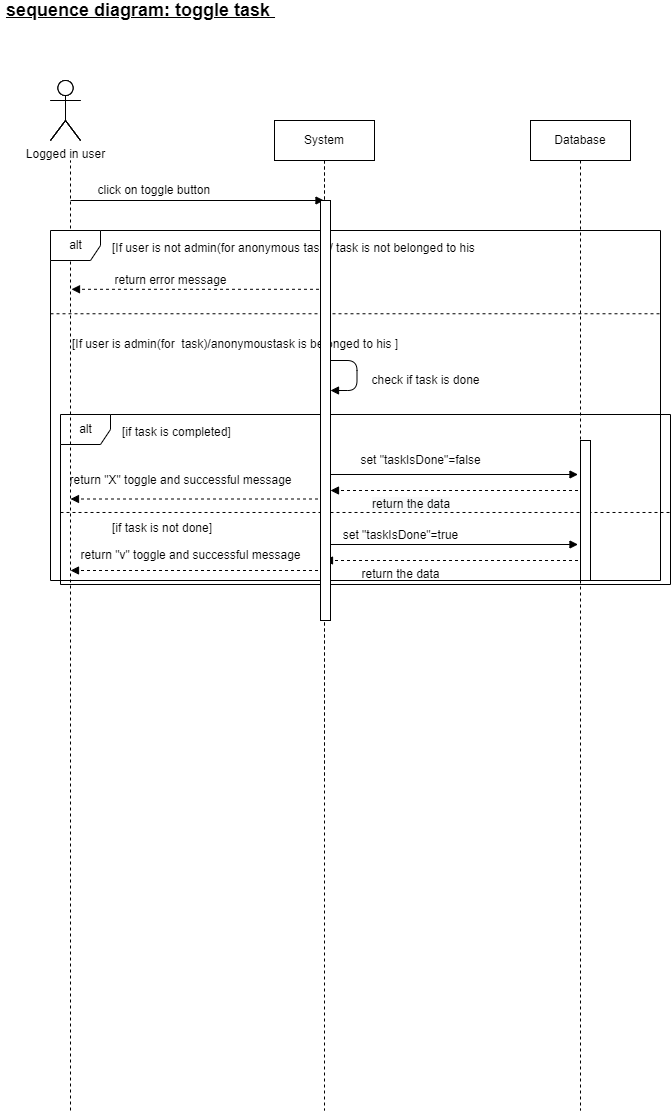

The diagram above was exported from draw.io. Its source (the exported page's mxGraphModel, read from the mxfile embedded in the PNG):
<mxGraphModel dx="868" dy="393" grid="1" gridSize="10" guides="1" tooltips="1" connect="1" arrows="1" fold="1" page="1" pageScale="1" pageWidth="827" pageHeight="1169" math="0" shadow="0">
  <root>
    <mxCell id="VxnKYfwkGHtXHfvwgN-N-0" />
    <mxCell id="VxnKYfwkGHtXHfvwgN-N-1" parent="VxnKYfwkGHtXHfvwgN-N-0" />
    <mxCell id="VxnKYfwkGHtXHfvwgN-N-39" value="alt" style="shape=umlFrame;tabWidth=110;tabHeight=30;tabPosition=left;html=1;boundedLbl=1;labelInHeader=1;width=50;height=30;labelBackgroundColor=#ffffff;" parent="VxnKYfwkGHtXHfvwgN-N-1" vertex="1">
      <mxGeometry x="150" y="454" width="610" height="170" as="geometry" />
    </mxCell>
    <mxCell id="VxnKYfwkGHtXHfvwgN-N-41" value="" style="line;strokeWidth=1;dashed=1;labelPosition=center;verticalLabelPosition=bottom;align=left;verticalAlign=top;spacingLeft=20;spacingTop=15;" parent="VxnKYfwkGHtXHfvwgN-N-39" vertex="1">
      <mxGeometry y="95.9986046511628" width="609.9999999999999" height="3.953488372093024" as="geometry" />
    </mxCell>
    <mxCell id="VxnKYfwkGHtXHfvwgN-N-43" value="return &quot;X&quot; toggle and successful message" style="text;html=1;align=center;verticalAlign=middle;resizable=0;points=[];autosize=1;strokeColor=none;" parent="VxnKYfwkGHtXHfvwgN-N-39" vertex="1">
      <mxGeometry y="56" width="240" height="20" as="geometry" />
    </mxCell>
    <mxCell id="VxnKYfwkGHtXHfvwgN-N-45" value="set &quot;taskIsDone&quot;=false" style="text;html=1;align=center;verticalAlign=middle;resizable=0;points=[];autosize=1;strokeColor=none;" parent="VxnKYfwkGHtXHfvwgN-N-39" vertex="1">
      <mxGeometry x="290" y="36" width="140" height="20" as="geometry" />
    </mxCell>
    <mxCell id="VxnKYfwkGHtXHfvwgN-N-34" value="" style="html=1;verticalAlign=bottom;labelBackgroundColor=none;endArrow=block;endFill=1;strokeWidth=1;" parent="VxnKYfwkGHtXHfvwgN-N-39" edge="1">
      <mxGeometry width="160" relative="1" as="geometry">
        <mxPoint x="264" y="60" as="sourcePoint" />
        <mxPoint x="517.5" y="60" as="targetPoint" />
      </mxGeometry>
    </mxCell>
    <mxCell id="VxnKYfwkGHtXHfvwgN-N-55" value="[if task is not done]" style="text" parent="VxnKYfwkGHtXHfvwgN-N-39" vertex="1">
      <mxGeometry x="50" y="99.95000000000005" width="100" height="20" as="geometry" />
    </mxCell>
    <mxCell id="VxnKYfwkGHtXHfvwgN-N-19" value="set &quot;taskIsDone&quot;=true" style="text;html=1;align=center;verticalAlign=middle;resizable=0;points=[];autosize=1;strokeColor=none;" parent="VxnKYfwkGHtXHfvwgN-N-39" vertex="1">
      <mxGeometry x="275" y="111" width="130" height="20" as="geometry" />
    </mxCell>
    <mxCell id="VxnKYfwkGHtXHfvwgN-N-18" value="" style="html=1;verticalAlign=bottom;labelBackgroundColor=none;endArrow=block;endFill=1;strokeWidth=1;" parent="VxnKYfwkGHtXHfvwgN-N-39" edge="1">
      <mxGeometry width="160" relative="1" as="geometry">
        <mxPoint x="264" y="130" as="sourcePoint" />
        <mxPoint x="517.5" y="130" as="targetPoint" />
      </mxGeometry>
    </mxCell>
    <mxCell id="VxnKYfwkGHtXHfvwgN-N-56" value="" style="html=1;verticalAlign=bottom;labelBackgroundColor=none;endArrow=block;endFill=1;dashed=1;strokeWidth=1;" parent="VxnKYfwkGHtXHfvwgN-N-39" edge="1">
      <mxGeometry width="160" relative="1" as="geometry">
        <mxPoint x="523.5" y="76" as="sourcePoint" />
        <mxPoint x="270" y="76" as="targetPoint" />
        <Array as="points">
          <mxPoint x="524" y="76" />
        </Array>
      </mxGeometry>
    </mxCell>
    <mxCell id="VxnKYfwkGHtXHfvwgN-N-57" value="" style="html=1;verticalAlign=bottom;labelBackgroundColor=none;endArrow=block;endFill=1;dashed=1;strokeWidth=1;" parent="VxnKYfwkGHtXHfvwgN-N-39" edge="1">
      <mxGeometry width="160" relative="1" as="geometry">
        <mxPoint x="517.5" y="146" as="sourcePoint" />
        <mxPoint x="264" y="146" as="targetPoint" />
        <Array as="points">
          <mxPoint x="518" y="146" />
        </Array>
      </mxGeometry>
    </mxCell>
    <mxCell id="VxnKYfwkGHtXHfvwgN-N-35" value="return the data" style="text;html=1;align=center;verticalAlign=middle;resizable=0;points=[];autosize=1;strokeColor=none;" parent="VxnKYfwkGHtXHfvwgN-N-39" vertex="1">
      <mxGeometry x="295" y="150" width="90" height="20" as="geometry" />
    </mxCell>
    <mxCell id="VxnKYfwkGHtXHfvwgN-N-58" value="&lt;span style=&quot;color: rgb(0, 0, 0); font-family: helvetica; font-size: 12px; font-style: normal; font-weight: 400; letter-spacing: normal; text-align: center; text-indent: 0px; text-transform: none; word-spacing: 0px; background-color: rgb(248, 249, 250); display: inline; float: none;&quot;&gt;return the data&lt;/span&gt;" style="text;whiteSpace=wrap;html=1;fontSize=18;fontColor=#000000;" parent="VxnKYfwkGHtXHfvwgN-N-39" vertex="1">
      <mxGeometry x="310" y="71" width="100" height="40" as="geometry" />
    </mxCell>
    <mxCell id="VxnKYfwkGHtXHfvwgN-N-2" value="" style="shape=umlActor;verticalLabelPosition=bottom;verticalAlign=top;html=1;outlineConnect=0;labelBackgroundColor=#ffffff;" parent="VxnKYfwkGHtXHfvwgN-N-1" vertex="1">
      <mxGeometry x="140" y="120" width="30" height="60" as="geometry" />
    </mxCell>
    <mxCell id="VxnKYfwkGHtXHfvwgN-N-3" value="&lt;b&gt;&lt;font style=&quot;font-size: 18px&quot;&gt;&lt;u&gt;sequence diagram: toggle task&amp;nbsp;&lt;/u&gt;&lt;/font&gt;&lt;/b&gt;" style="text;html=1;align=center;verticalAlign=middle;resizable=0;points=[];autosize=1;strokeColor=none;" parent="VxnKYfwkGHtXHfvwgN-N-1" vertex="1">
      <mxGeometry x="90" y="40" width="280" height="20" as="geometry" />
    </mxCell>
    <mxCell id="VxnKYfwkGHtXHfvwgN-N-4" value="Database" style="shape=umlLifeline;perimeter=lifelinePerimeter;whiteSpace=wrap;html=1;container=1;collapsible=0;recursiveResize=0;outlineConnect=0;labelBackgroundColor=#ffffff;" parent="VxnKYfwkGHtXHfvwgN-N-1" vertex="1">
      <mxGeometry x="620" y="160" width="100" height="990" as="geometry" />
    </mxCell>
    <mxCell id="VxnKYfwkGHtXHfvwgN-N-5" value="" style="shape=umlActor;verticalLabelPosition=bottom;verticalAlign=top;html=1;outlineConnect=0;labelBackgroundColor=#ffffff;" parent="VxnKYfwkGHtXHfvwgN-N-4" vertex="1">
      <mxGeometry x="-480" y="-40" width="30" height="60" as="geometry" />
    </mxCell>
    <mxCell id="VxnKYfwkGHtXHfvwgN-N-6" value="System" style="shape=umlLifeline;perimeter=lifelinePerimeter;whiteSpace=wrap;html=1;container=1;collapsible=0;recursiveResize=0;outlineConnect=0;labelBackgroundColor=#ffffff;" parent="VxnKYfwkGHtXHfvwgN-N-4" vertex="1">
      <mxGeometry x="-256" width="100" height="660" as="geometry" />
    </mxCell>
    <mxCell id="VxnKYfwkGHtXHfvwgN-N-7" value="Logged in user" style="shape=umlActor;verticalLabelPosition=bottom;verticalAlign=top;html=1;outlineConnect=0;labelBackgroundColor=#ffffff;" parent="VxnKYfwkGHtXHfvwgN-N-4" vertex="1">
      <mxGeometry x="-480" y="-40" width="30" height="60" as="geometry" />
    </mxCell>
    <mxCell id="VxnKYfwkGHtXHfvwgN-N-8" value="System" style="shape=umlLifeline;perimeter=lifelinePerimeter;whiteSpace=wrap;html=1;container=1;collapsible=0;recursiveResize=0;outlineConnect=0;labelBackgroundColor=#ffffff;" parent="VxnKYfwkGHtXHfvwgN-N-4" vertex="1">
      <mxGeometry x="-256" width="100" height="990" as="geometry" />
    </mxCell>
    <mxCell id="VxnKYfwkGHtXHfvwgN-N-42" value="" style="html=1;verticalAlign=bottom;labelBackgroundColor=none;endArrow=block;endFill=1;dashed=1;strokeWidth=1;" parent="VxnKYfwkGHtXHfvwgN-N-8" edge="1">
      <mxGeometry width="160" relative="1" as="geometry">
        <mxPoint x="49.5" y="378.5" as="sourcePoint" />
        <mxPoint x="-204" y="378.5" as="targetPoint" />
        <Array as="points">
          <mxPoint x="50" y="378.5" />
        </Array>
      </mxGeometry>
    </mxCell>
    <mxCell id="VxnKYfwkGHtXHfvwgN-N-9" value="" style="endArrow=none;dashed=1;html=1;strokeWidth=1;startArrow=none;" parent="VxnKYfwkGHtXHfvwgN-N-1" edge="1">
      <mxGeometry width="50" height="50" relative="1" as="geometry">
        <mxPoint x="160" y="1150" as="sourcePoint" />
        <mxPoint x="160" y="200" as="targetPoint" />
      </mxGeometry>
    </mxCell>
    <mxCell id="VxnKYfwkGHtXHfvwgN-N-10" value="" style="html=1;verticalAlign=bottom;labelBackgroundColor=none;endArrow=block;endFill=1;strokeWidth=1;" parent="VxnKYfwkGHtXHfvwgN-N-1" edge="1">
      <mxGeometry width="160" relative="1" as="geometry">
        <mxPoint x="160" y="240" as="sourcePoint" />
        <mxPoint x="413.5" y="240" as="targetPoint" />
      </mxGeometry>
    </mxCell>
    <mxCell id="VxnKYfwkGHtXHfvwgN-N-11" value="click on toggle button&amp;nbsp;" style="text;html=1;align=center;verticalAlign=middle;resizable=0;points=[];autosize=1;strokeColor=none;" parent="VxnKYfwkGHtXHfvwgN-N-1" vertex="1">
      <mxGeometry x="180" y="220" width="130" height="20" as="geometry" />
    </mxCell>
    <mxCell id="VxnKYfwkGHtXHfvwgN-N-12" value="alt" style="shape=umlFrame;tabWidth=110;tabHeight=30;tabPosition=left;html=1;boundedLbl=1;labelInHeader=1;width=50;height=30;labelBackgroundColor=#ffffff;" parent="VxnKYfwkGHtXHfvwgN-N-1" vertex="1">
      <mxGeometry x="140" y="270" width="610" height="350" as="geometry" />
    </mxCell>
    <mxCell id="VxnKYfwkGHtXHfvwgN-N-13" value="[If user is not admin(for anonymous task)/ task is not belonged to his " style="text" parent="VxnKYfwkGHtXHfvwgN-N-12" vertex="1">
      <mxGeometry width="100" height="20" relative="1" as="geometry">
        <mxPoint x="60" y="4" as="offset" />
      </mxGeometry>
    </mxCell>
    <mxCell id="VxnKYfwkGHtXHfvwgN-N-14" value="[If user is admin(for  task)/anonymoustask is belonged to his ]" style="line;strokeWidth=1;dashed=1;labelPosition=center;verticalLabelPosition=bottom;align=left;verticalAlign=top;spacingLeft=20;spacingTop=15;" parent="VxnKYfwkGHtXHfvwgN-N-12" vertex="1">
      <mxGeometry y="81.2786046511628" width="609.9999999999999" height="3.953488372093024" as="geometry" />
    </mxCell>
    <mxCell id="VxnKYfwkGHtXHfvwgN-N-16" value="" style="html=1;verticalAlign=bottom;labelBackgroundColor=none;endArrow=block;endFill=1;dashed=1;strokeWidth=1;" parent="VxnKYfwkGHtXHfvwgN-N-12" edge="1">
      <mxGeometry width="160" relative="1" as="geometry">
        <mxPoint x="274.5" y="58.80000000000001" as="sourcePoint" />
        <mxPoint x="21" y="58.80000000000001" as="targetPoint" />
        <Array as="points">
          <mxPoint x="275" y="58.80000000000001" />
        </Array>
      </mxGeometry>
    </mxCell>
    <mxCell id="VxnKYfwkGHtXHfvwgN-N-17" value="return error message" style="text;html=1;align=center;verticalAlign=middle;resizable=0;points=[];autosize=1;strokeColor=none;" parent="VxnKYfwkGHtXHfvwgN-N-12" vertex="1">
      <mxGeometry x="55" y="40" width="130" height="20" as="geometry" />
    </mxCell>
    <mxCell id="VxnKYfwkGHtXHfvwgN-N-24" value="" style="html=1;verticalAlign=bottom;labelBackgroundColor=none;endArrow=block;endFill=1;strokeWidth=1;" parent="VxnKYfwkGHtXHfvwgN-N-12" edge="1">
      <mxGeometry width="160" relative="1" as="geometry">
        <mxPoint x="280.5" y="130" as="sourcePoint" />
        <mxPoint x="280" y="160" as="targetPoint" />
        <Array as="points">
          <mxPoint x="306.5" y="130" />
          <mxPoint x="306.5" y="160" />
        </Array>
      </mxGeometry>
    </mxCell>
    <mxCell id="VxnKYfwkGHtXHfvwgN-N-23" value="check if task is done" style="text;html=1;align=center;verticalAlign=middle;resizable=0;points=[];autosize=1;strokeColor=none;" parent="VxnKYfwkGHtXHfvwgN-N-12" vertex="1">
      <mxGeometry x="315" y="140" width="120" height="20" as="geometry" />
    </mxCell>
    <mxCell id="JGexWqX9Ma8Nx1nWnMu0-1" value="" style="rounded=0;whiteSpace=wrap;html=1;labelBackgroundColor=none;fontSize=18;fontColor=#000000;" parent="VxnKYfwkGHtXHfvwgN-N-12" vertex="1">
      <mxGeometry x="530" y="210" width="10" height="140" as="geometry" />
    </mxCell>
    <mxCell id="VxnKYfwkGHtXHfvwgN-N-20" value="" style="html=1;verticalAlign=bottom;labelBackgroundColor=none;endArrow=block;endFill=1;dashed=1;strokeWidth=1;" parent="VxnKYfwkGHtXHfvwgN-N-1" edge="1">
      <mxGeometry width="160" relative="1" as="geometry">
        <mxPoint x="413.5" y="610" as="sourcePoint" />
        <mxPoint x="160" y="610" as="targetPoint" />
        <Array as="points">
          <mxPoint x="414" y="610" />
        </Array>
      </mxGeometry>
    </mxCell>
    <mxCell id="VxnKYfwkGHtXHfvwgN-N-21" value="" style="rounded=0;whiteSpace=wrap;html=1;labelBackgroundColor=none;fontSize=18;fontColor=#000000;" parent="VxnKYfwkGHtXHfvwgN-N-1" vertex="1">
      <mxGeometry x="410" y="240" width="10" height="420" as="geometry" />
    </mxCell>
    <mxCell id="VxnKYfwkGHtXHfvwgN-N-54" value="[if task is completed]" style="text" parent="VxnKYfwkGHtXHfvwgN-N-1" vertex="1">
      <mxGeometry x="210" y="458" width="100" height="20" as="geometry" />
    </mxCell>
    <mxCell id="VxnKYfwkGHtXHfvwgN-N-59" value="return &quot;v&quot; toggle and successful message" style="text;html=1;align=center;verticalAlign=middle;resizable=0;points=[];autosize=1;strokeColor=none;" parent="VxnKYfwkGHtXHfvwgN-N-1" vertex="1">
      <mxGeometry x="160" y="585" width="240" height="20" as="geometry" />
    </mxCell>
  </root>
</mxGraphModel>